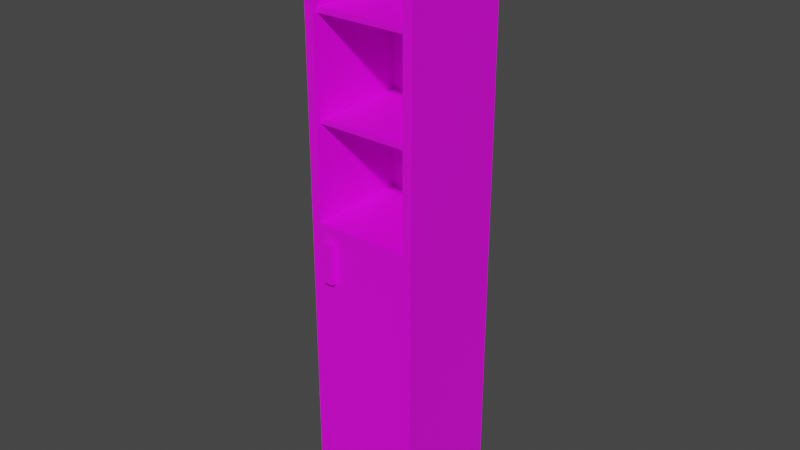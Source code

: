 # Source: Wardrobe.blend  (saved by Blender 3.2.14; exported with 4.5.12 LTS)
import bpy
from mathutils import Matrix  # noqa: F401  (used for matrix-valued properties, if any)

bpy.ops.wm.read_factory_settings(use_empty=True)
scene = bpy.context.scene
scene.name = 'Scene'

# ---- collections
col_collection = bpy.data.collections.new('Collection'); scene.collection.children.link(col_collection)

# ---- images (referenced by path relative to the original .blend; pixels are not part of the script)
import os
ASSET_DIR = os.environ.get("B2B_ASSET_DIR", "")  # directory of the original .blend (textures are referenced by path, not embedded)
HERE = os.path.dirname(os.path.abspath(__file__))  # packed textures are extracted next to this script under _unpacked/

def load_image(name, relpath, width, height, colorspace="sRGB"):
    """Load a texture the original file referenced (path relative to the .blend, or extracted next to this script)."""
    p = next((c for c in (os.path.join(HERE, relpath), os.path.join(ASSET_DIR, relpath)) if relpath and os.path.exists(c)), "")
    if p:
        img = bpy.data.images.load(p, check_existing=True)
        img.name = name
    else:  # same state as the original file: an image datablock whose file is absent (Cycles renders it pink)
        img = bpy.data.images.new(name, width, height)
        img.source = "FILE"
        img.filepath = "//" + (relpath or name)
    img.colorspace_settings.name = colorspace
    return img
img_wardrobe_texture_png = load_image('Wardrobe Texture.png', 'Wardrobe Texture.png', 1024, 1024, 'sRGB')

# ---- materials (node trees are filled in below, after node groups)
mat_wardrobe = bpy.data.materials.new('Wardrobe')
mat_wardrobe.use_transparent_shadow = False

# ---- material node trees
mat_wardrobe.use_nodes = True; mat_wardrobe.node_tree.nodes.clear()
_N = mat_wardrobe.node_tree.nodes; _L = mat_wardrobe.node_tree.links
n0 = _N.new('ShaderNodeBsdfPrincipled'); n0.name = 'Principled BSDF'; n0.location = (10, 300)
n0.distribution = 'GGX'
n0.subsurface_method = 'RANDOM_WALK_SKIN'
n0.inputs[3].default_value = 1.45
n0.inputs[27].default_value = (0.0, 0.0, 0.0, 1.0)
n0.inputs[28].default_value = 1.0
n1 = _N.new('ShaderNodeOutputMaterial'); n1.name = 'Material Output'; n1.location = (300, 300)
n2 = _N.new('ShaderNodeTexImage'); n2.name = 'Image Texture'; n2.location = (-438, 110)
n2.image = img_wardrobe_texture_png
n2.interpolation = 'Closest'
_L.new(n0.outputs[0], n1.inputs[0])
_L.new(n2.outputs[0], n0.inputs[0])
n1.is_active_output = True

# ---- world
world_world = bpy.data.worlds.new('World'); scene.world = world_world
world_world.use_nodes = True; world_world.node_tree.nodes.clear()
_N = world_world.node_tree.nodes; _L = world_world.node_tree.links
n0 = _N.new('ShaderNodeOutputWorld'); n0.name = 'World Output'; n0.location = (300, 300)
n1 = _N.new('ShaderNodeBackground'); n1.name = 'Background'; n1.location = (10, 300)
n1.inputs[0].default_value = (0.05088, 0.05088, 0.05088, 1.0)
_L.new(n1.outputs[0], n0.inputs[0])
n0.is_active_output = True
world_world.color = (0.05088, 0.05088, 0.05088)
world_world.use_sun_shadow = False
world_world.sun_shadow_jitter_overblur = 0.0

# ---- meshes
me_cube_001 = bpy.data.meshes.new('Cube.001')
me_cube_001.from_pydata([(-1.906, -1.772, -3.495), (-1.906, -1.772, 17.0), (-1.906, 2.228, -3.495), (-1.906, 2.228, 17.0), (2.094, -1.772, -3.495), (2.094, -1.772, 17.0), (2.094, 2.228, -3.495), (2.094, 2.228, 17.0), (-1.906, 0.2278, -3.495), (0.09395, 2.228, -3.495), (2.094, 0.2278, -3.495), (0.09395, -1.772, -3.495), (0.09395, 0.2278, -3.495), (-1.906, -0.7722, -3.495), (-0.906, 2.228, -3.495), (2.094, 1.228, -3.495), (1.094, -1.772, -3.495), (-1.906, 1.228, -3.495), (1.094, 2.228, -3.495), (2.094, -0.7722, -3.495), (-0.906, -1.772, -3.495), (0.09395, -0.7722, -3.495), (0.09395, 1.228, -3.495), (-0.906, 0.2278, -3.495), (1.094, 0.2278, -3.495), (1.094, 1.228, -3.495), (-0.906, 1.228, -3.495), (-0.906, -0.7722, -3.495), (1.094, -0.7722, -3.495), (-1.906, -1.272, -3.495), (-1.406, 2.228, -3.495), (2.094, 1.728, -3.495), (1.594, -1.772, -3.495), (-1.906, 0.7278, -3.495), (0.594, 2.228, -3.495), (2.094, -0.2722, -3.495), (-0.406, -1.772, -3.495), (0.09395, -1.272, -3.495), (0.09395, 0.7278, -3.495), (-1.406, 0.2278, -3.495), (0.594, 0.2278, -3.495), (-1.906, -0.2722, -3.495), (-0.406, 2.228, -3.495), (2.094, 0.7278, -3.495), (0.594, -1.772, -3.495), (-1.906, 1.728, -3.495), (1.594, 2.228, -3.495), (2.094, -1.272, -3.495), (-1.406, -1.772, -3.495), (0.09395, -0.2722, -3.495), (0.09395, 1.728, -3.495), (-0.406, 0.2278, -3.495), (1.594, 0.2278, -3.495), (1.094, 0.7278, -3.495), (1.094, 1.728, -3.495), (0.594, 1.228, -3.495), (1.594, 1.228, -3.495), (-0.906, 0.7278, -3.495), (-0.906, 1.728, -3.495), (-1.406, 1.228, -3.495), (-0.406, 1.228, -3.495), (-0.906, -1.272, -3.495), (-0.906, -0.2722, -3.495), (-1.406, -0.7722, -3.495), (-0.406, -0.7722, -3.495), (1.094, -1.272, -3.495), (1.094, -0.2722, -3.495), (0.594, -0.7722, -3.495), (1.594, -0.7722, -3.495), (1.594, -0.2722, -3.495), (0.594, -0.2722, -3.495), (0.594, -1.272, -3.495), (-0.406, -0.2722, -3.495), (-1.406, -0.2722, -3.495), (-1.704, 2.026, -3.495), (-0.406, 1.728, -3.495), (-1.406, 2.026, -3.495), (-1.406, 0.7278, -3.495), (-1.704, -1.571, -3.495), (0.594, 1.728, -3.495), (0.594, 0.7278, -3.495), (1.594, 0.7278, -3.495), (-0.406, 0.7278, -3.495), (-0.406, -1.272, -3.495), (-1.704, -1.272, -3.495), (-1.704, -1.272, -3.495), (-1.704, -1.571, -3.495), (-1.406, 2.026, -3.495), (-1.704, 2.026, -3.495), (1.892, 1.728, -3.495), (1.892, 2.026, -3.495), (1.594, -1.571, -3.495), (1.892, -1.571, -3.495), (-1.704, 1.728, -3.495), (-1.704, 1.429, -3.495), (1.594, 2.026, -3.495), (1.296, 2.026, -3.495), (1.892, -1.272, -3.495), (1.892, -0.9737, -3.495), (-1.406, -1.571, -3.495), (-1.108, -1.571, -3.495), (1.296, 1.728, -3.495), (1.296, 1.429, -3.495), (1.594, 1.429, -3.495), (-1.108, 1.728, -3.495), (-1.108, 1.429, -3.495), (-1.406, 1.429, -3.495), (-1.108, -1.272, -3.495), (-1.406, -0.9737, -3.495), (-1.704, -0.9737, -3.495), (1.296, -1.272, -3.495), (1.296, -1.571, -3.495), (1.594, -0.9737, -3.495), (1.296, -0.9737, -3.495), (-1.108, 2.026, -3.495), (1.892, 1.429, -3.495), (-1.108, -0.9737, -3.495), (-1.704, 2.026, -3.995), (-1.406, 2.026, -3.995), (-1.704, -1.571, -3.995), (-1.704, -1.272, -3.995), (1.892, 1.728, -3.495), (1.892, 2.026, -3.495), (1.594, -1.571, -3.495), (1.892, -1.571, -3.495), (-1.704, 1.728, -3.495), (-1.704, 1.429, -3.495), (1.594, 2.026, -3.495), (1.296, 2.026, -3.495), (1.892, -1.272, -3.495), (1.892, -0.9737, -3.495), (-1.406, -1.571, -3.495), (-1.108, -1.571, -3.495), (1.296, 1.728, -3.495), (1.296, 1.429, -3.495), (1.594, 1.429, -3.495), (-1.108, 1.728, -3.495), (-1.108, 1.429, -3.495), (-1.406, 1.429, -3.495), (-1.108, -1.272, -3.495), (-1.406, -0.9737, -3.495), (-1.704, -0.9737, -3.495), (1.296, -1.272, -3.495), (1.296, -1.571, -3.495), (1.594, -0.9737, -3.495), (1.296, -0.9737, -3.495), (-1.108, 2.026, -3.495), (1.892, 1.429, -3.495), (-1.108, -0.9737, -3.495), (1.769, -1.772, -3.133), (1.769, -1.772, 16.72), (-1.581, -1.772, 16.72), (-1.581, -1.772, -3.133), (1.892, 1.728, -3.995), (1.892, 2.026, -3.995), (1.594, -1.571, -3.995), (1.892, -1.571, -3.995), (-1.704, 1.728, -3.995), (-1.704, 1.429, -3.995), (1.594, 2.026, -3.995), (1.296, 2.026, -3.995), (1.892, -1.272, -3.995), (1.892, -0.9737, -3.995), (-1.406, -1.571, -3.995), (-1.108, -1.571, -3.995), (1.296, 1.728, -3.995), (1.296, 1.429, -3.995), (1.594, 1.429, -3.995), (-1.108, 1.728, -3.995), (-1.108, 1.429, -3.995), (-1.406, 1.429, -3.995), (-1.108, -1.272, -3.995), (-1.406, -0.9737, -3.995), (-1.704, -0.9737, -3.995), (1.296, -1.272, -3.995), (1.296, -1.571, -3.995), (1.594, -0.9737, -3.995), (1.296, -0.9737, -3.995), (-1.108, 2.026, -3.995), (1.892, 1.429, -3.995), (-1.108, -0.9737, -3.995), (1.35, -1.772, -3.133), (-0.3247, -1.772, -3.133), (0.09395, -1.772, -3.133), (0.5126, -1.772, -3.133), (0.9313, -1.772, -3.133), (-1.162, -1.772, -3.133), (-0.7434, -1.772, -3.133), (-1.581, -1.772, -3.133), (-1.581, -1.772, 16.72), (1.769, -1.772, 16.72), (1.769, -1.772, -3.133), (1.35, -1.772, -3.133), (-0.3247, -1.772, -3.133), (0.09395, -1.772, -3.133), (0.5126, -1.772, -3.133), (0.9313, -1.772, -3.133), (-1.162, -1.772, -3.133), (-0.7434, -1.772, -3.133), (-1.581, 1.806, -3.133), (-1.581, 1.806, 16.72), (1.769, 1.806, 16.72), (1.769, 1.806, -3.133), (1.35, 1.806, -3.133), (-0.3247, 1.806, -3.133), (0.09395, 1.806, -3.133), (0.5126, 1.806, -3.133), (0.9313, 1.806, -3.133), (-1.162, 1.806, -3.133), (-0.7434, 1.806, -3.133), (-1.581, 1.806, 6.794), (1.769, 1.806, 6.794), (-1.565, 1.807, 10.07), (-1.565, 1.807, 10.25), (1.784, 1.807, 10.25), (1.784, 1.807, 10.07), (-1.57, 1.806, 13.51), (-1.576, 1.806, 13.7), (1.774, 1.806, 13.7), (1.779, 1.806, 13.51), (-1.565, -1.593, 10.07), (-1.565, -1.593, 10.25), (1.784, -1.593, 10.25), (1.784, -1.593, 10.07), (-1.57, -1.594, 13.5), (-1.576, -1.594, 13.69), (1.774, -1.594, 13.69), (1.779, -1.594, 13.5), (-1.581, 1.806, 6.531), (1.769, 1.806, 6.531), (1.769, 1.806, 1.699), (-1.581, 1.806, 1.699), (1.769, 1.806, 1.483), (-1.581, 1.806, 1.483), (-1.581, -1.594, 1.483), (-1.581, -1.594, 1.699), (1.769, -1.594, 1.699), (1.769, -1.594, 1.483), (-1.581, -1.78, 6.531), (-1.581, -1.78, 6.794), (1.769, -1.78, 6.794), (1.769, -1.78, 6.531), (-1.581, 1.806, 1.699), (-1.581, 1.806, 6.531), (1.769, 1.806, 6.531), (1.769, 1.806, 1.699), (-1.581, 1.806, 1.699), (-1.581, 1.806, 6.531), (1.769, 1.806, 6.531), (1.769, 1.806, 1.699), (-1.581, 1.806, 1.699), (-1.581, 1.806, 6.531), (1.769, 1.806, 6.531), (1.769, 1.806, 1.699), (-1.581, 1.806, 1.699), (-1.581, 1.806, 6.531), (1.769, 1.806, 6.531), (1.769, 1.806, 1.699), (-1.581, 1.806, 1.699), (-1.581, 1.806, 6.531), (1.769, 1.806, 6.531), (1.769, 1.806, 1.699), (-1.581, 1.806, 1.699), (-1.581, 1.806, 6.531), (1.769, 1.806, 6.531), (1.769, 1.806, 1.699), (-1.581, 1.806, 1.699), (-1.581, 1.806, 6.531), (1.769, 1.806, 6.531), (1.769, 1.806, 1.699), (-1.581, -1.784, -3.101), (-1.581, -1.784, 6.531), (1.769, -1.784, 6.531), (1.769, -1.784, -3.101), (-1.581, -1.784, -3.101), (-1.581, -1.784, 6.531), (1.769, -1.784, 6.531), (1.769, -1.784, -3.101), (-1.575, -1.784, -3.101), (1.753, -1.784, -3.101), (1.753, -1.781, 6.512), (-1.575, -1.781, 6.512), (-1.575, -1.61, -3.101), (1.753, -1.61, -3.101), (1.753, -1.606, 6.512), (-1.575, -1.606, 6.512), (-1.291, -1.979, 4.812), (-0.9542, -1.979, 4.812), (-1.291, -1.979, 6.247), (-0.9542, -1.979, 6.247), (-1.291, -1.913, 6.247), (-1.291, -1.913, 4.812), (-0.9542, -1.913, 4.812), (-0.9542, -1.913, 6.247), (-1.291, -1.913, 5.529), (-1.123, -1.913, 4.812), (-0.9542, -1.913, 5.529), (-1.123, -1.913, 6.247), (-1.123, -1.913, 5.529), (-1.123, -1.791, 4.812), (-0.9542, -1.791, 4.812), (-0.9542, -1.791, 5.529), (-0.9542, -1.791, 6.247), (-1.123, -1.791, 6.247), (-1.123, -1.791, 5.529)], [], [(0, 1, 3, 2, 45, 17, 33, 8, 41, 13, 29), (2, 3, 7, 6, 46, 18, 34, 9, 42, 14, 30), (6, 7, 5, 4, 47, 19, 35, 10, 43, 15, 31), (4, 5, 150, 149), (58, 26, 105, 104), (7, 3, 1, 5), (83, 37, 11, 36), (82, 38, 12, 51), (81, 43, 10, 52), (80, 53, 24, 40), (79, 54, 25, 55), (14, 58, 104, 114), (77, 57, 23, 39), (4, 32, 91, 92), (75, 50, 22, 60), (31, 15, 115, 89), (73, 62, 27, 63), (72, 49, 21, 64), (71, 65, 16, 44), (70, 66, 28, 67), (69, 35, 19, 68), (66, 69, 68, 28), (24, 52, 69, 66), (52, 10, 35, 69), (49, 70, 67, 21), (12, 40, 70, 49), (40, 24, 66, 70), (37, 71, 44, 11), (21, 67, 71, 37), (67, 28, 65, 71), (62, 72, 64, 27), (23, 51, 72, 62), (51, 12, 49, 72), (41, 73, 63, 13), (8, 39, 73, 41), (39, 23, 62, 73), (30, 14, 114, 87), (56, 25, 102, 103), (15, 56, 103, 115), (58, 75, 60, 26), (14, 42, 75, 58), (42, 9, 50, 75), (29, 13, 109, 85), (6, 31, 89, 90), (28, 68, 112, 113), (33, 77, 39, 8), (17, 59, 77, 33), (59, 26, 57, 77), (68, 19, 98, 112), (25, 54, 101, 102), (54, 18, 96, 101), (50, 79, 55, 22), (9, 34, 79, 50), (34, 18, 54, 79), (38, 80, 40, 12), (22, 55, 80, 38), (55, 25, 53, 80), (53, 81, 52, 24), (25, 56, 81, 53), (56, 15, 43, 81), (57, 82, 51, 23), (26, 60, 82, 57), (60, 22, 38, 82), (61, 83, 36, 20), (27, 64, 83, 61), (64, 21, 37, 83), (2, 30, 87, 88), (16, 65, 110, 111), (65, 28, 113, 110), (110, 113, 145, 142), (92, 91, 123, 124), (85, 109, 141, 84), (108, 116, 148, 140), (90, 89, 121, 122), (113, 112, 144, 145), (116, 107, 139, 148), (88, 87, 76, 74), (111, 110, 142, 143), (105, 106, 138, 137), (86, 85, 84, 78), (109, 108, 140, 141), (114, 104, 136, 146), (107, 100, 132, 139), (115, 103, 135, 147), (106, 94, 126, 138), (45, 2, 88, 93), (17, 45, 93, 94), (32, 16, 111, 91), (26, 59, 106, 105), (59, 17, 94, 106), (46, 6, 90, 95), (18, 46, 95, 96), (47, 4, 92, 97), (19, 47, 97, 98), (27, 61, 107, 116), (61, 20, 100, 107), (48, 0, 86, 99), (0, 29, 85, 86), (20, 48, 99, 100), (63, 27, 116, 108), (13, 63, 108, 109), (142, 145, 177, 174, 175, 143), (134, 133, 128, 160, 165, 166), (135, 134, 166, 167, 179, 147), (130, 129, 124, 156, 161, 162), (128, 127, 122, 154, 159, 160), (126, 125, 74, 117, 157, 158), (140, 148, 180, 172, 173, 141), (76, 146, 178, 118, 117, 74), (84, 141, 173, 120, 119, 78), (132, 131, 78, 119, 163, 164), (87, 114, 146, 76), (94, 93, 125, 126), (112, 98, 130, 144), (89, 115, 147, 121), (96, 95, 127, 128), (91, 111, 143, 123), (98, 97, 129, 130), (93, 88, 74, 125), (100, 99, 131, 132), (95, 90, 122, 127), (102, 101, 133, 134), (97, 92, 124, 129), (103, 102, 134, 135), (99, 86, 78, 131), (104, 105, 137, 136), (101, 96, 128, 133), (168, 169, 170, 158, 157, 117, 118, 178), (153, 179, 167, 166, 165, 160, 159, 154), (161, 156, 155, 175, 174, 177, 176, 162), (136, 137, 169, 168, 178, 146), (171, 164, 163, 119, 120, 173, 172, 180), (138, 126, 158, 170, 169, 137), (121, 147, 179, 153, 154, 122), (148, 139, 132, 164, 171, 180), (182, 183, 194, 193), (123, 143, 175, 155, 156, 124), (5, 1, 151, 150), (1, 0, 152, 151), (149, 150, 190, 191), (187, 182, 193, 198), (184, 185, 196, 195), (181, 149, 191, 192), (183, 184, 195, 194), (186, 187, 198, 197), (150, 151, 189, 190), (152, 186, 197, 188), (151, 152, 188, 189), (185, 181, 192, 196), (190, 189, 200, 201), (0, 48, 20, 36, 11, 44, 16, 32, 4, 149, 181, 185, 184, 183, 182, 187, 186, 152), (189, 188, 199, 233, 231, 228, 210, 212, 213, 216, 217, 200), (191, 190, 201, 218, 219, 214, 215, 211, 229, 230, 232, 202), (212, 210, 211, 215), (229, 211, 240, 241), (216, 213, 214, 219), (213, 212, 220, 221), (200, 217, 218, 201), (215, 214, 222, 223), (221, 220, 223, 222), (225, 224, 227, 226), (218, 217, 225, 226), (214, 213, 221, 222), (216, 219, 227, 224), (219, 218, 226, 227), (217, 216, 224, 225), (212, 215, 223, 220), (231, 230, 245, 242), (230, 231, 235, 236), (232, 233, 199, 208, 209, 204, 205, 206, 207, 203, 202), (236, 235, 234, 237), (233, 232, 237, 234), (232, 230, 236, 237), (231, 233, 234, 235), (240, 239, 238, 241), (211, 210, 239, 240), (210, 228, 238, 239), (228, 229, 241, 238), (194, 195, 196, 192, 191, 202, 203, 207, 206, 205, 204, 209, 208, 199, 188, 197, 198, 193), (144, 130, 162, 176, 177, 145), (245, 244, 248, 249), (230, 229, 244, 245), (229, 228, 243, 244), (228, 231, 242, 243), (246, 249, 253, 250), (243, 242, 246, 247), (242, 245, 249, 246), (244, 243, 247, 248), (253, 252, 256, 257), (248, 247, 251, 252), (249, 248, 252, 253), (247, 246, 250, 251), (255, 254, 258, 259), (251, 250, 254, 255), (250, 253, 257, 254), (252, 251, 255, 256), (258, 261, 265, 262), (254, 257, 261, 258), (256, 255, 259, 260), (257, 256, 260, 261), (265, 264, 268, 269), (260, 259, 263, 264), (261, 260, 264, 265), (259, 258, 262, 263), (263, 262, 266, 267), (262, 265, 269, 266), (264, 263, 267, 268), (272, 271, 270, 273), (270, 273, 277, 274), (276, 275, 281, 280), (272, 271, 275, 276), (273, 272, 276, 277), (271, 270, 274, 275), (280, 284, 285, 281), (274, 277, 279, 278), (275, 274, 278, 281), (277, 276, 280, 279), (284, 283, 282, 285), (278, 282, 283, 279), (281, 285, 282, 278), (279, 283, 284, 280), (286, 287, 289, 288), (295, 299, 300, 292), (287, 292, 296, 293, 289), (288, 290, 294, 291, 286), (289, 293, 297, 290, 288), (286, 291, 295, 292, 287), (294, 290, 297, 298), (291, 294, 298, 295), (297, 303, 304, 298), (299, 304, 303, 302, 301, 300), (292, 300, 301, 296), (298, 304, 299, 295), (296, 301, 302, 293), (293, 302, 303, 297)])
_uv = me_cube_001.uv_layers.new(name='UVMap')
_uv.uv.foreach_set('vector', [0.4659, 0.7954, 0.493, 0.7874, 0.5114, 0.7661, 0.5154, 0.7382, 0.5037, 0.7126, 0.48, 0.6974, 0.4518, 0.6974, 0.4281, 0.7126, 0.4164, 0.7382, 0.4204, 0.7661, 0.4389, 0.7874, 0.4659, 0.7954, 0.493, 0.7874, 0.5114, 0.7661, 0.5154, 0.7382, 0.5037, 0.7126, 0.48, 0.6974, 0.4518, 0.6974, 0.4281, 0.7126, 0.4164, 0.7382, 0.4204, 0.7661, 0.4389, 0.7874, 0.4659, 0.7954, 0.493, 0.7874, 0.5114, 0.7661, 0.5154, 0.7382, 0.5037, 0.7126, 0.48, 0.6974, 0.4518, 0.6974, 0.4281, 0.7126, 0.4164, 0.7382, 0.4204, 0.7661, 0.4389, 0.7874, 0.4159, 0.6954, 0.5159, 0.6954, 0.5159, 0.7954, 0.4159, 0.7954, 0.4159, 0.6954, 0.5159, 0.6954, 0.5159, 0.7954, 0.4159, 0.7954, 0.4159, 0.6954, 0.5159, 0.6954, 0.5159, 0.7954, 0.4159, 0.7954, 0.4159, 0.6954, 0.5159, 0.6954, 0.5159, 0.7954, 0.4159, 0.7954, 0.4159, 0.6954, 0.5159, 0.6954, 0.5159, 0.7954, 0.4159, 0.7954, 0.4159, 0.6954, 0.5159, 0.6954, 0.5159, 0.7954, 0.4159, 0.7954, 0.4159, 0.6954, 0.5159, 0.6954, 0.5159, 0.7954, 0.4159, 0.7954, 0.4159, 0.6954, 0.5159, 0.6954, 0.5159, 0.7954, 0.4159, 0.7954, 0.4159, 0.6954, 0.5159, 0.6954, 0.5159, 0.7954, 0.4159, 0.7954, 0.4159, 0.6954, 0.5159, 0.6954, 0.5159, 0.7954, 0.4159, 0.7954, 0.4159, 0.6954, 0.5159, 0.6954, 0.5159, 0.7954, 0.4159, 0.7954, 0.4159, 0.6954, 0.5159, 0.6954, 0.5159, 0.7954, 0.4159, 0.7954, 0.4159, 0.6954, 0.5159, 0.6954, 0.5159, 0.7954, 0.4159, 0.7954, 0.4159, 0.6954, 0.5159, 0.6954, 0.5159, 0.7954, 0.4159, 0.7954, 0.4159, 0.6954, 0.5159, 0.6954, 0.5159, 0.7954, 0.4159, 0.7954, 0.4159, 0.6954, 0.5159, 0.6954, 0.5159, 0.7954, 0.4159, 0.7954, 0.4159, 0.6954, 0.5159, 0.6954, 0.5159, 0.7954, 0.4159, 0.7954, 0.4159, 0.6954, 0.5159, 0.6954, 0.5159, 0.7954, 0.4159, 0.7954, 0.4159, 0.6954, 0.5159, 0.6954, 0.5159, 0.7954, 0.4159, 0.7954, 0.4159, 0.6954, 0.5159, 0.6954, 0.5159, 0.7954, 0.4159, 0.7954, 0.4159, 0.6954, 0.5159, 0.6954, 0.5159, 0.7954, 0.4159, 0.7954, 0.4159, 0.6954, 0.5159, 0.6954, 0.5159, 0.7954, 0.4159, 0.7954, 0.4159, 0.6954, 0.5159, 0.6954, 0.5159, 0.7954, 0.4159, 0.7954, 0.4159, 0.6954, 0.5159, 0.6954, 0.5159, 0.7954, 0.4159, 0.7954, 0.4159, 0.6954, 0.5159, 0.6954, 0.5159, 0.7954, 0.4159, 0.7954, 0.4159, 0.6954, 0.5159, 0.6954, 0.5159, 0.7954, 0.4159, 0.7954, 0.4159, 0.6954, 0.5159, 0.6954, 0.5159, 0.7954, 0.4159, 0.7954, 0.4159, 0.6954, 0.5159, 0.6954, 0.5159, 0.7954, 0.4159, 0.7954, 0.4159, 0.6954, 0.5159, 0.6954, 0.5159, 0.7954, 0.4159, 0.7954, 0.4159, 0.6954, 0.5159, 0.6954, 0.5159, 0.7954, 0.4159, 0.7954, 0.4159, 0.6954, 0.5159, 0.6954, 0.5159, 0.7954, 0.4159, 0.7954, 0.4159, 0.6954, 0.5159, 0.6954, 0.5159, 0.7954, 0.4159, 0.7954, 0.4159, 0.6954, 0.5159, 0.6954, 0.5159, 0.7954, 0.4159, 0.7954, 0.4159, 0.6954, 0.5159, 0.6954, 0.5159, 0.7954, 0.4159, 0.7954, 0.4159, 0.6954, 0.5159, 0.6954, 0.5159, 0.7954, 0.4159, 0.7954, 0.4159, 0.6954, 0.5159, 0.6954, 0.5159, 0.7954, 0.4159, 0.7954, 0.4159, 0.6954, 0.5159, 0.6954, 0.5159, 0.7954, 0.4159, 0.7954, 0.4159, 0.6954, 0.5159, 0.6954, 0.5159, 0.7954, 0.4159, 0.7954, 0.4159, 0.6954, 0.5159, 0.6954, 0.5159, 0.7954, 0.4159, 0.7954, 0.4159, 0.6954, 0.5159, 0.6954, 0.5159, 0.7954, 0.4159, 0.7954, 0.4159, 0.6954, 0.5159, 0.6954, 0.5159, 0.7954, 0.4159, 0.7954, 0.4159, 0.6954, 0.5159, 0.6954, 0.5159, 0.7954, 0.4159, 0.7954, 0.4159, 0.6954, 0.5159, 0.6954, 0.5159, 0.7954, 0.4159, 0.7954, 0.4159, 0.6954, 0.5159, 0.6954, 0.5159, 0.7954, 0.4159, 0.7954, 0.4159, 0.6954, 0.5159, 0.6954, 0.5159, 0.7954, 0.4159, 0.7954, 0.4159, 0.6954, 0.5159, 0.6954, 0.5159, 0.7954, 0.4159, 0.7954, 0.4159, 0.6954, 0.5159, 0.6954, 0.5159, 0.7954, 0.4159, 0.7954, 0.4159, 0.6954, 0.5159, 0.6954, 0.5159, 0.7954, 0.4159, 0.7954, 0.4159, 0.6954, 0.5159, 0.6954, 0.5159, 0.7954, 0.4159, 0.7954, 0.4159, 0.6954, 0.5159, 0.6954, 0.5159, 0.7954, 0.4159, 0.7954, 0.4159, 0.6954, 0.5159, 0.6954, 0.5159, 0.7954, 0.4159, 0.7954, 0.4159, 0.6954, 0.5159, 0.6954, 0.5159, 0.7954, 0.4159, 0.7954, 0.4159, 0.6954, 0.5159, 0.6954, 0.5159, 0.7954, 0.4159, 0.7954, 0.4159, 0.6954, 0.5159, 0.6954, 0.5159, 0.7954, 0.4159, 0.7954, 0.4159, 0.6954, 0.5159, 0.6954, 0.5159, 0.7954, 0.4159, 0.7954, 0.4159, 0.6954, 0.5159, 0.6954, 0.5159, 0.7954, 0.4159, 0.7954, 0.4159, 0.6954, 0.5159, 0.6954, 0.5159, 0.7954, 0.4159, 0.7954, 0.4159, 0.6954, 0.5159, 0.6954, 0.5159, 0.7954, 0.4159, 0.7954, 0.4159, 0.6954, 0.5159, 0.6954, 0.5159, 0.7954, 0.4159, 0.7954, 0.4159, 0.6954, 0.5159, 0.6954, 0.5159, 0.7954, 0.4159, 0.7954, 0.4159, 0.6954, 0.5159, 0.6954, 0.5159, 0.7954, 0.4159, 0.7954, 0.4159, 0.6954, 0.5159, 0.6954, 0.5159, 0.7954, 0.4159, 0.7954, 0.4159, 0.6954, 0.5159, 0.6954, 0.5159, 0.7954, 0.4159, 0.7954, 0.4159, 0.6954, 0.5159, 0.6954, 0.5159, 0.7954, 0.4159, 0.7954, 0.4159, 0.6954, 0.5159, 0.6954, 0.5159, 0.7954, 0.4159, 0.7954, 0.4159, 0.6954, 0.5159, 0.6954, 0.5159, 0.7954, 0.4159, 0.7954, 0.4159, 0.6954, 0.5159, 0.6954, 0.5159, 0.7954, 0.4159, 0.7954, 0.4159, 0.6954, 0.5159, 0.6954, 0.5159, 0.7954, 0.4159, 0.7954, 0.4159, 0.6954, 0.5159, 0.6954, 0.5159, 0.7954, 0.4159, 0.7954, 0.4159, 0.6954, 0.5159, 0.6954, 0.5159, 0.7954, 0.4159, 0.7954, 0.4159, 0.6954, 0.5159, 0.6954, 0.5159, 0.7954, 0.4159, 0.7954, 0.4159, 0.6954, 0.5159, 0.6954, 0.5159, 0.7954, 0.4159, 0.7954, 0.4159, 0.6954, 0.5159, 0.6954, 0.5159, 0.7954, 0.4159, 0.7954, 0.4159, 0.6954, 0.5159, 0.6954, 0.5159, 0.7954, 0.4159, 0.7954, 0.4159, 0.6954, 0.5159, 0.6954, 0.5159, 0.7954, 0.4159, 0.7954, 0.4159, 0.6954, 0.5159, 0.6954, 0.5159, 0.7954, 0.4159, 0.7954, 0.4159, 0.6954, 0.5159, 0.6954, 0.5159, 0.7954, 0.4159, 0.7954, 0.4159, 0.6954, 0.5159, 0.6954, 0.5159, 0.7954, 0.4159, 0.7954, 0.4159, 0.6954, 0.5159, 0.6954, 0.5159, 0.7954, 0.4159, 0.7954, 0.4159, 0.6954, 0.5159, 0.6954, 0.5159, 0.7954, 0.4159, 0.7954, 0.4159, 0.6954, 0.5159, 0.6954, 0.5159, 0.7954, 0.4159, 0.7954, 0.4159, 0.6954, 0.5159, 0.6954, 0.5159, 0.7954, 0.4159, 0.7954, 0.4159, 0.6954, 0.5159, 0.6954, 0.5159, 0.7954, 0.4159, 0.7954, 0.4159, 0.6954, 0.5159, 0.6954, 0.5159, 0.7954, 0.4159, 0.7954, 0.4159, 0.6954, 0.5159, 0.6954, 0.5159, 0.7954, 0.4159, 0.7954, 0.4159, 0.6954, 0.5159, 0.6954, 0.5159, 0.7954, 0.4159, 0.7954, 0.4159, 0.6954, 0.5159, 0.6954, 0.5159, 0.7954, 0.4159, 0.7954, 0.4159, 0.6954, 0.5159, 0.6954, 0.5159, 0.7954, 0.4159, 0.7954, 0.4159, 0.6954, 0.5159, 0.6954, 0.5159, 0.7954, 0.4159, 0.7954, 0.4159, 0.6954, 0.5159, 0.6954, 0.5159, 0.7954, 0.4159, 0.7954, 0.4159, 0.6954, 0.5159, 0.6954, 0.5159, 0.7954, 0.4159, 0.7954, 0.4159, 0.6954, 0.5159, 0.6954, 0.5159, 0.7954, 0.4159, 0.7954, 0.4159, 0.6954, 0.5159, 0.6954, 0.5159, 0.7954, 0.4159, 0.7954, 0.4159, 0.6954, 0.5159, 0.6954, 0.5159, 0.7954, 0.4159, 0.7954, 0.4159, 0.6954, 0.5159, 0.6954, 0.5159, 0.7954, 0.4159, 0.7954, 0.4159, 0.6954, 0.5159, 0.6954, 0.5159, 0.7954, 0.4159, 0.7954, 0.4159, 0.6954, 0.5159, 0.6954, 0.5159, 0.7954, 0.4159, 0.7954, 0.4159, 0.6954, 0.5159, 0.6954, 0.5159, 0.7954, 0.4159, 0.7954, 0.7228, 0.3227, 0.7661, 0.2977, 0.7661, 0.2477, 0.7228, 0.2227, 0.6795, 0.2477, 0.6795, 0.2977, 0.7228, 0.3227, 0.7661, 0.2977, 0.7661, 0.2477, 0.7228, 0.2227, 0.6795, 0.2477, 0.6795, 0.2977, 0.7228, 0.3227, 0.7661, 0.2977, 0.7661, 0.2477, 0.7228, 0.2227, 0.6795, 0.2477, 0.6795, 0.2977, 0.7228, 0.3227, 0.7661, 0.2977, 0.7661, 0.2477, 0.7228, 0.2227, 0.6795, 0.2477, 0.6795, 0.2977, 0.7228, 0.3227, 0.7661, 0.2977, 0.7661, 0.2477, 0.7228, 0.2227, 0.6795, 0.2477, 0.6795, 0.2977, 0.7228, 0.3227, 0.7661, 0.2977, 0.7661, 0.2477, 0.7228, 0.2227, 0.6795, 0.2477, 0.6795, 0.2977, 0.7228, 0.3227, 0.7661, 0.2977, 0.7661, 0.2477, 0.7228, 0.2227, 0.6795, 0.2477, 0.6795, 0.2977, 0.7228, 0.3227, 0.7661, 0.2977, 0.7661, 0.2477, 0.7228, 0.2227, 0.6795, 0.2477, 0.6795, 0.2977, 0.7228, 0.3227, 0.7661, 0.2977, 0.7661, 0.2477, 0.7228, 0.2227, 0.6795, 0.2477, 0.6795, 0.2977, 0.7228, 0.3227, 0.7661, 0.2977, 0.7661, 0.2477, 0.7228, 0.2227, 0.6795, 0.2477, 0.6795, 0.2977, 0.4159, 0.6954, 0.5159, 0.6954, 0.5159, 0.7954, 0.4159, 0.7954, 0.4159, 0.6954, 0.5159, 0.6954, 0.5159, 0.7954, 0.4159, 0.7954, 0.4159, 0.6954, 0.5159, 0.6954, 0.5159, 0.7954, 0.4159, 0.7954, 0.4159, 0.6954, 0.5159, 0.6954, 0.5159, 0.7954, 0.4159, 0.7954, 0.4159, 0.6954, 0.5159, 0.6954, 0.5159, 0.7954, 0.4159, 0.7954, 0.4159, 0.6954, 0.5159, 0.6954, 0.5159, 0.7954, 0.4159, 0.7954, 0.4159, 0.6954, 0.5159, 0.6954, 0.5159, 0.7954, 0.4159, 0.7954, 0.4159, 0.6954, 0.5159, 0.6954, 0.5159, 0.7954, 0.4159, 0.7954, 0.4159, 0.6954, 0.5159, 0.6954, 0.5159, 0.7954, 0.4159, 0.7954, 0.4159, 0.6954, 0.5159, 0.6954, 0.5159, 0.7954, 0.4159, 0.7954, 0.4159, 0.6954, 0.5159, 0.6954, 0.5159, 0.7954, 0.4159, 0.7954, 0.4159, 0.6954, 0.5159, 0.6954, 0.5159, 0.7954, 0.4159, 0.7954, 0.4159, 0.6954, 0.5159, 0.6954, 0.5159, 0.7954, 0.4159, 0.7954, 0.4159, 0.6954, 0.5159, 0.6954, 0.5159, 0.7954, 0.4159, 0.7954, 0.4159, 0.6954, 0.5159, 0.6954, 0.5159, 0.7954, 0.4159, 0.7954, 0.4159, 0.6954, 0.5159, 0.6954, 0.5159, 0.7954, 0.4159, 0.7954, 0.7228, 0.3227, 0.7581, 0.3081, 0.7728, 0.2727, 0.7581, 0.2374, 0.7228, 0.2227, 0.6874, 0.2374, 0.6728, 0.2727, 0.6874, 0.3081, 0.7228, 0.3227, 0.7581, 0.3081, 0.7728, 0.2727, 0.7581, 0.2374, 0.7228, 0.2227, 0.6874, 0.2374, 0.6728, 0.2727, 0.6874, 0.3081, 0.7228, 0.3227, 0.7581, 0.3081, 0.7728, 0.2727, 0.7581, 0.2374, 0.7228, 0.2227, 0.6874, 0.2374, 0.6728, 0.2727, 0.6874, 0.3081, 0.7228, 0.3227, 0.7661, 0.2977, 0.7661, 0.2477, 0.7228, 0.2227, 0.6795, 0.2477, 0.6795, 0.2977, 0.7228, 0.3227, 0.7581, 0.3081, 0.7728, 0.2727, 0.7581, 0.2374, 0.7228, 0.2227, 0.6874, 0.2374, 0.6728, 0.2727, 0.6874, 0.3081, 0.7228, 0.3227, 0.7661, 0.2977, 0.7661, 0.2477, 0.7228, 0.2227, 0.6795, 0.2477, 0.6795, 0.2977, 0.7228, 0.3227, 0.7661, 0.2977, 0.7661, 0.2477, 0.7228, 0.2227, 0.6795, 0.2477, 0.6795, 0.2977, 0.7228, 0.3227, 0.7661, 0.2977, 0.7661, 0.2477, 0.7228, 0.2227, 0.6795, 0.2477, 0.6795, 0.2977, 0.4159, 0.6954, 0.5159, 0.6954, 0.5159, 0.7954, 0.4159, 0.7954, 0.7228, 0.3227, 0.7661, 0.2977, 0.7661, 0.2477, 0.7228, 0.2227, 0.6795, 0.2477, 0.6795, 0.2977, 0.4159, 0.6954, 0.5159, 0.6954, 0.5159, 0.7954, 0.4159, 0.7954, 0.4159, 0.6954, 0.5159, 0.6954, 0.5159, 0.7954, 0.4159, 0.7954, 0.4159, 0.6954, 0.5159, 0.6954, 0.5159, 0.7954, 0.4159, 0.7954, 0.4159, 0.6954, 0.5159, 0.6954, 0.5159, 0.7954, 0.4159, 0.7954, 0.4159, 0.6954, 0.5159, 0.6954, 0.5159, 0.7954, 0.4159, 0.7954, 0.4159, 0.6954, 0.5159, 0.6954, 0.5159, 0.7954, 0.4159, 0.7954, 0.4159, 0.6954, 0.5159, 0.6954, 0.5159, 0.7954, 0.4159, 0.7954, 0.4159, 0.6954, 0.5159, 0.6954, 0.5159, 0.7954, 0.4159, 0.7954, 0.4159, 0.6954, 0.5159, 0.6954, 0.5159, 0.7954, 0.4159, 0.7954, 0.4159, 0.6954, 0.5159, 0.6954, 0.5159, 0.7954, 0.4159, 0.7954, 0.4159, 0.6954, 0.5159, 0.6954, 0.5159, 0.7954, 0.4159, 0.7954, 0.4159, 0.6954, 0.5159, 0.6954, 0.5159, 0.7954, 0.4159, 0.7954, 0.4159, 0.6954, 0.5159, 0.6954, 0.5159, 0.7954, 0.4159, 0.7954, 0.4659, 0.7954, 0.483, 0.7923, 0.4981, 0.7837, 0.5092, 0.7704, 0.5152, 0.754, 0.5152, 0.7367, 0.5092, 0.7204, 0.4981, 0.7071, 0.483, 0.6984, 0.4659, 0.6954, 0.4488, 0.6984, 0.4338, 0.7071, 0.4226, 0.7204, 0.4167, 0.7367, 0.4167, 0.754, 0.4226, 0.7704, 0.4338, 0.7837, 0.4488, 0.7923, 0.4659, 0.7954, 0.4909, 0.7887, 0.5092, 0.7704, 0.5159, 0.7454, 0.5092, 0.7204, 0.4909, 0.7021, 0.4659, 0.6954, 0.4409, 0.7021, 0.4226, 0.7204, 0.4159, 0.7454, 0.4226, 0.7704, 0.4409, 0.7887, 0.4659, 0.7954, 0.4909, 0.7887, 0.5092, 0.7704, 0.5159, 0.7454, 0.5092, 0.7204, 0.4909, 0.7021, 0.4659, 0.6954, 0.4409, 0.7021, 0.4226, 0.7204, 0.4159, 0.7454, 0.4226, 0.7704, 0.4409, 0.7887, 0.4159, 0.6954, 0.5159, 0.6954, 0.5159, 0.7954, 0.4159, 0.7954, 0.4159, 0.6954, 0.5159, 0.6954, 0.5159, 0.7954, 0.4159, 0.7954, 0.4159, 0.6954, 0.5159, 0.6954, 0.5159, 0.7954, 0.4159, 0.7954, 0.4159, 0.6954, 0.5159, 0.6954, 0.5159, 0.7954, 0.4159, 0.7954, 0.4159, 0.6954, 0.5159, 0.6954, 0.5159, 0.7954, 0.4159, 0.7954, 0.4159, 0.6954, 0.5159, 0.6954, 0.5159, 0.7954, 0.4159, 0.7954, 0.4159, 0.6954, 0.5159, 0.6954, 0.5159, 0.7954, 0.4159, 0.7954, 0.4159, 0.6954, 0.5159, 0.6954, 0.5159, 0.7954, 0.4159, 0.7954, 0.4159, 0.6954, 0.5159, 0.6954, 0.5159, 0.7954, 0.4159, 0.7954, 0.4159, 0.6954, 0.5159, 0.6954, 0.5159, 0.7954, 0.4159, 0.7954, 0.4159, 0.6954, 0.5159, 0.6954, 0.5159, 0.7954, 0.4159, 0.7954, 0.4159, 0.6954, 0.5159, 0.6954, 0.5159, 0.7954, 0.4159, 0.7954, 0.4159, 0.6954, 0.5159, 0.6954, 0.5159, 0.7954, 0.4159, 0.7954, 0.4159, 0.6954, 0.5159, 0.6954, 0.5159, 0.7954, 0.4159, 0.7954, 0.4159, 0.6954, 0.5159, 0.6954, 0.5159, 0.7954, 0.4159, 0.7954, 0.4159, 0.6954, 0.5159, 0.6954, 0.5159, 0.7954, 0.4159, 0.7954, 0.4659, 0.7954, 0.493, 0.7874, 0.5114, 0.7661, 0.5154, 0.7382, 0.5037, 0.7126, 0.48, 0.6974, 0.4518, 0.6974, 0.4281, 0.7126, 0.4164, 0.7382, 0.4204, 0.7661, 0.4389, 0.7874, 0.4159, 0.6954, 0.5159, 0.6954, 0.5159, 0.7954, 0.4159, 0.7954, 0.4159, 0.6954, 0.5159, 0.6954, 0.5159, 0.7954, 0.4159, 0.7954, 0.4159, 0.6954, 0.5159, 0.6954, 0.5159, 0.7954, 0.4159, 0.7954, 0.4159, 0.6954, 0.5159, 0.6954, 0.5159, 0.7954, 0.4159, 0.7954, 0.4159, 0.6954, 0.5159, 0.6954, 0.5159, 0.7954, 0.4159, 0.7954, 0.4159, 0.6954, 0.5159, 0.6954, 0.5159, 0.7954, 0.4159, 0.7954, 0.4159, 0.6954, 0.5159, 0.6954, 0.5159, 0.7954, 0.4159, 0.7954, 0.4159, 0.6954, 0.5159, 0.6954, 0.5159, 0.7954, 0.4159, 0.7954, 0.4659, 0.7954, 0.483, 0.7923, 0.4981, 0.7837, 0.5092, 0.7704, 0.5152, 0.754, 0.5152, 0.7367, 0.5092, 0.7204, 0.4981, 0.7071, 0.483, 0.6984, 0.4659, 0.6954, 0.4488, 0.6984, 0.4338, 0.7071, 0.4226, 0.7204, 0.4167, 0.7367, 0.4167, 0.754, 0.4226, 0.7704, 0.4338, 0.7837, 0.4488, 0.7923, 0.7228, 0.3227, 0.7661, 0.2977, 0.7661, 0.2477, 0.7228, 0.2227, 0.6795, 0.2477, 0.6795, 0.2977, 0.4159, 0.6954, 0.5159, 0.6954, 0.5159, 0.7954, 0.4159, 0.7954, 0.4159, 0.6954, 0.5159, 0.6954, 0.5159, 0.7954, 0.4159, 0.7954, 0.4159, 0.6954, 0.5159, 0.6954, 0.5159, 0.7954, 0.4159, 0.7954, 0.4159, 0.6954, 0.5159, 0.6954, 0.5159, 0.7954, 0.4159, 0.7954, 0.4159, 0.6954, 0.5159, 0.6954, 0.5159, 0.7954, 0.4159, 0.7954, 0.4159, 0.6954, 0.5159, 0.6954, 0.5159, 0.7954, 0.4159, 0.7954, 0.4159, 0.6954, 0.5159, 0.6954, 0.5159, 0.7954, 0.4159, 0.7954, 0.4159, 0.6954, 0.5159, 0.6954, 0.5159, 0.7954, 0.4159, 0.7954, 0.4159, 0.6954, 0.5159, 0.6954, 0.5159, 0.7954, 0.4159, 0.7954, 0.4159, 0.6954, 0.5159, 0.6954, 0.5159, 0.7954, 0.4159, 0.7954, 0.4159, 0.6954, 0.5159, 0.6954, 0.5159, 0.7954, 0.4159, 0.7954, 0.4159, 0.6954, 0.5159, 0.6954, 0.5159, 0.7954, 0.4159, 0.7954, 0.4159, 0.6954, 0.5159, 0.6954, 0.5159, 0.7954, 0.4159, 0.7954, 0.4159, 0.6954, 0.5159, 0.6954, 0.5159, 0.7954, 0.4159, 0.7954, 0.4159, 0.6954, 0.5159, 0.6954, 0.5159, 0.7954, 0.4159, 0.7954, 0.4159, 0.6954, 0.5159, 0.6954, 0.5159, 0.7954, 0.4159, 0.7954, 0.4159, 0.6954, 0.5159, 0.6954, 0.5159, 0.7954, 0.4159, 0.7954, 0.4159, 0.6954, 0.5159, 0.6954, 0.5159, 0.7954, 0.4159, 0.7954, 0.4159, 0.6954, 0.5159, 0.6954, 0.5159, 0.7954, 0.4159, 0.7954, 0.4159, 0.6954, 0.5159, 0.6954, 0.5159, 0.7954, 0.4159, 0.7954, 0.4159, 0.6954, 0.5159, 0.6954, 0.5159, 0.7954, 0.4159, 0.7954, 0.4159, 0.6954, 0.5159, 0.6954, 0.5159, 0.7954, 0.4159, 0.7954, 0.4159, 0.6954, 0.5159, 0.6954, 0.5159, 0.7954, 0.4159, 0.7954, 0.4159, 0.6954, 0.5159, 0.6954, 0.5159, 0.7954, 0.4159, 0.7954, 0.4159, 0.6954, 0.5159, 0.6954, 0.5159, 0.7954, 0.4159, 0.7954, 0.4159, 0.6954, 0.5159, 0.6954, 0.5159, 0.7954, 0.4159, 0.7954, 0.4159, 0.6954, 0.5159, 0.6954, 0.5159, 0.7954, 0.4159, 0.7954, 0.204, 0.2051, 0.204, 0.3051, 0.304, 0.3051, 0.304, 0.2051, 0.4159, 0.6954, 0.5159, 0.6954, 0.5159, 0.7954, 0.4159, 0.7954, 0.4159, 0.6954, 0.5159, 0.6954, 0.5159, 0.7954, 0.4159, 0.7954, 0.4159, 0.6954, 0.5159, 0.6954, 0.5159, 0.7954, 0.4159, 0.7954, 0.4159, 0.6954, 0.5159, 0.6954, 0.5159, 0.7954, 0.4159, 0.7954, 0.4159, 0.6954, 0.5159, 0.6954, 0.5159, 0.7954, 0.4159, 0.7954, 0.204, 0.2051, 0.204, 0.3051, 0.304, 0.3051, 0.304, 0.2051, 0.4159, 0.6954, 0.5159, 0.6954, 0.5159, 0.7954, 0.4159, 0.7954, 0.4159, 0.6954, 0.5159, 0.6954, 0.5159, 0.7954, 0.4159, 0.7954, 0.4159, 0.6954, 0.5159, 0.6954, 0.5159, 0.7954, 0.4159, 0.7954, 0.204, 0.2051, 0.204, 0.3051, 0.304, 0.3051, 0.304, 0.2051, 0.204, 0.2051, 0.204, 0.3051, 0.304, 0.3051, 0.304, 0.2051, 0.204, 0.2051, 0.204, 0.3051, 0.304, 0.3051, 0.304, 0.2051, 0.204, 0.2051, 0.204, 0.3051, 0.304, 0.3051, 0.304, 0.2051, 0.6747, 0.2208, 0.6747, 0.3208, 0.7747, 0.3208, 0.7747, 0.2208, 0.6747, 0.2208, 0.6747, 0.3208, 0.7747, 0.3208, 0.7747, 0.2208, 0.7247, 0.3208, 0.6772, 0.2862, 0.6953, 0.2303, 0.7541, 0.2303, 0.7723, 0.2862, 0.7247, 0.3208, 0.6772, 0.2862, 0.6953, 0.2303, 0.7541, 0.2303, 0.7723, 0.2862, 0.7247, 0.3208, 0.6772, 0.2862, 0.6953, 0.2303, 0.7541, 0.2303, 0.7723, 0.2862, 0.7247, 0.3208, 0.6772, 0.2862, 0.6953, 0.2303, 0.7541, 0.2303, 0.7723, 0.2862, 0.6747, 0.2208, 0.6747, 0.3208, 0.7747, 0.3208, 0.7747, 0.2208, 0.6747, 0.2208, 0.6747, 0.3208, 0.7747, 0.3208, 0.7747, 0.2208, 0.6747, 0.2208, 0.6747, 0.3208, 0.7747, 0.3208, 0.7747, 0.2208, 0.7747, 0.3208, 0.6747, 0.3208, 0.6747, 0.3208, 0.6747, 0.3208, 0.6747, 0.3208, 0.6747, 0.3208, 0.6747, 0.2208, 0.6747, 0.3208, 0.7747, 0.3208, 0.7747, 0.2208, 0.6747, 0.2208, 0.6747, 0.3208, 0.7747, 0.3208, 0.7747, 0.2208, 0.6747, 0.2208, 0.6747, 0.3208, 0.7747, 0.3208, 0.7747, 0.2208, 0.6747, 0.2208, 0.6747, 0.3208, 0.7747, 0.3208, 0.7747, 0.2208])
me_cube_001.materials.append(mat_wardrobe)
me_cube_001.update()

# ---- objects
ob_cube = bpy.data.objects.new('Cube', me_cube_001)

# ---- transforms, parenting, visibility, modifiers, constraints
ob_cube.location = (0.0, 0.0, 0.0)
ob_cube.scale = (0.1, 0.1, 0.1)

# ---- collection membership
col_collection.objects.link(ob_cube)

# ---- scene / render settings (as saved in the file)
scene.frame_start = 1; scene.frame_end = 250; scene.frame_set(0)
scene.render.engine = 'BLENDER_EEVEE_NEXT'
scene.cycles.sampling_pattern = 'TABULATED_SOBOL'
scene.cycles.use_light_tree = False
scene.view_settings.view_transform = 'Filmic'
bpy.context.view_layer.update()

# ---- added for rendering (the .blend has no active camera and no usable light): camera, sun
cam_auto = bpy.data.cameras.new('AutoCamera')
cam_auto.lens = 50.0
cam_auto.sensor_width = 36.0
cam_auto.clip_end = 1000.0
ob_auto_camera = bpy.data.objects.new('AutoCamera', cam_auto)
scene.collection.objects.link(ob_auto_camera)
ob_auto_camera.location = (2.02523, -2.40656, 2.26315)
ob_auto_camera.rotation_euler = (1.09748, -7.21219e-08, 0.694738)
scene.camera = ob_auto_camera
light_auto_sun = bpy.data.lights.new('AutoSun', 'SUN')
light_auto_sun.energy = 3.0
light_auto_sun.angle = 0.0523599
ob_auto_sun = bpy.data.objects.new('AutoSun', light_auto_sun)
scene.collection.objects.link(ob_auto_sun)
ob_auto_sun.rotation_euler = (0.872665, 0.174533, 0.523599)
bpy.context.view_layer.update()
